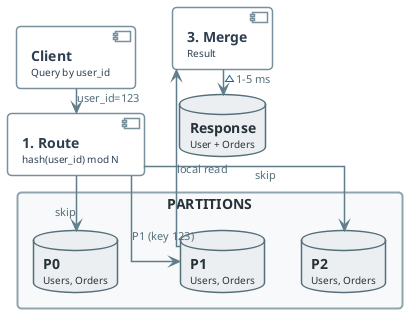

The diagram above was rendered by PlantUML. Its source (embedded in the PNG):
@startuml
'=================================================
' CANONICAL DIAGRAM TEMPLATE - DATA ENGINEERING
'=================================================

left to right direction
skinparam linetype ortho
skinparam shadowing false
skinparam roundcorner 8
skinparam handwritten false
skinparam nodesep 24
skinparam ranksep 28

'-------------------------
' FONT & GLOBAL STYLE
'-------------------------
skinparam defaultFontName "Segoe UI, Helvetica, sans-serif"
skinparam defaultFontSize 16
skinparam defaultFontColor #2C3E50

'-------------------------
' GENERIC BOX STYLE
'-------------------------
skinparam rectangle {
    BackgroundColor #F8F9FA
    BorderColor #90A4AE
    BorderThickness 2
    FontColor #263238
    FontSize 14
    FontStyle bold
    Padding 20
}

skinparam component {
    BackgroundColor #FFFFFF
    BorderColor #78909C
    BorderThickness 1.5
    FontSize 14
    Padding 12
}

skinparam database {
    BackgroundColor #ECEFF1
    BorderColor #546E7A
    BorderThickness 1.5
    FontSize 14
    FontColor #263238
}

skinparam arrow {
    Color #607D8B
    Thickness 1.5
    FontSize 11
    FontColor #546E7A
}

'-------------------------
' SEMANTIC STEREOTYPES
'-------------------------
skinparam component<<UI>> {
    BorderColor #8E24AA
    BackgroundColor #F3E5F5
    FontColor #4A148C
}

skinparam component<<Agent>> {
    BorderColor #0288D1
    BackgroundColor #E1F5FE
    FontColor #01579B
}

skinparam component<<Tool>> {
    BorderColor #2E7D32
    BackgroundColor #E8F5E9
    FontColor #1B5E20
}

skinparam component<<Config>> {
    BorderColor #F57C00
    BackgroundColor #FFF3E0
    FontColor #E65100
}

skinparam component<<Bad>> {
    BorderColor #C62828
    BackgroundColor #FFEBEE
    FontColor #B71C1C
}

skinparam component<<V1>> {
    BorderColor #F57C00
    BackgroundColor #FFF3E0
    FontColor #E65100
}

skinparam component<<V2>> {
    BorderColor #2E7D32
    BackgroundColor #E8F5E9
    FontColor #1B5E20
}

skinparam component<<up>> {
    BackgroundColor #E8F5E9
    BorderColor #2E7D32
}

skinparam component<<down>> {
    BackgroundColor #FFEBEE
    BorderColor #C62828
}

skinparam database<<up>> {
    BackgroundColor #E8F5E9
    BorderColor #2E7D32
}

skinparam database<<down>> {
    BackgroundColor #FFEBEE
    BorderColor #C62828
}

skinparam component<<success>> {
    BackgroundColor #E8F5E9
    BorderColor #2E7D32
}

skinparam component<<failure>> {
    BackgroundColor #FFEBEE
    BorderColor #C62828
}

'=================================================

' QUERY / REQUEST EXECUTION FLOW - Mixed layout for PPTX

component "**Client**\n<size:10>Query by user_id</size>" as C

component "**1. Route**\n<size:10>hash(user_id) mod N</size>" as R

rectangle "PARTITIONS" #F8F9FA {
    database "**P0**\n<size:10>Users, Orders</size>" as P0
    database "**P1**\n<size:10>Users, Orders</size>" as P1
    database "**P2**\n<size:10>Users, Orders</size>" as P2
    P0 -[hidden]down- P1
    P1 -[hidden]down- P2
}

component "**3. Merge**\n<size:10>Result</size>" as M

database "**Response**\n<size:10>User + Orders</size>" as OUT

C -right-> R : "user_id=123"
R -right-> P0 : "skip"
R -right-> P1 : "P1 (key 123)"
R -right-> P2 : "skip"
P1 -right-> M : "local read"
M -right-> OUT : "~1-5 ms"

@enduml